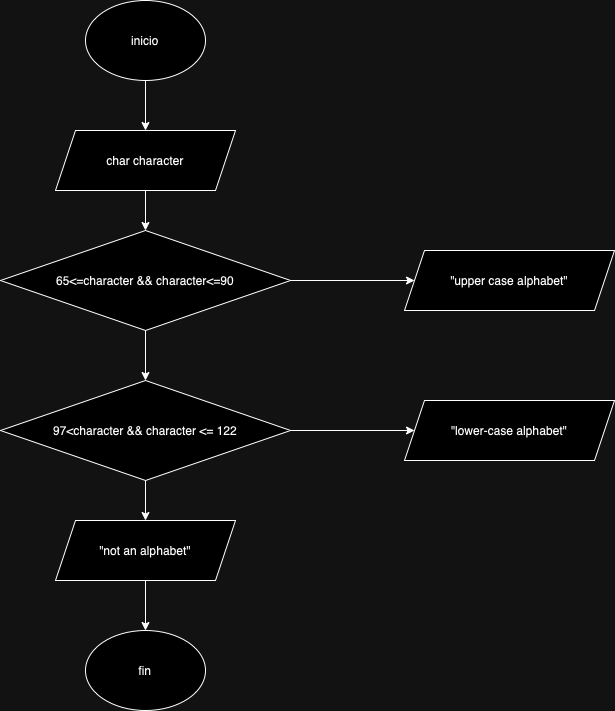

The diagram above was exported from draw.io. Its source (the exported page's mxGraphModel, read from the mxfile embedded in the PNG):
<mxGraphModel dx="924" dy="748" grid="1" gridSize="10" guides="1" tooltips="1" connect="1" arrows="1" fold="1" page="1" pageScale="1" pageWidth="827" pageHeight="1169" math="0" shadow="0">
  <root>
    <mxCell id="0" />
    <mxCell id="1" parent="0" />
    <mxCell id="zbQik2Ov6-C6XwuQgOFC-9" value="" style="edgeStyle=orthogonalEdgeStyle;rounded=0;orthogonalLoop=1;jettySize=auto;html=1;" edge="1" parent="1" source="zbQik2Ov6-C6XwuQgOFC-1" target="zbQik2Ov6-C6XwuQgOFC-2">
      <mxGeometry relative="1" as="geometry" />
    </mxCell>
    <mxCell id="zbQik2Ov6-C6XwuQgOFC-1" value="inicio" style="ellipse;whiteSpace=wrap;html=1;" vertex="1" parent="1">
      <mxGeometry x="95" y="20" width="120" height="80" as="geometry" />
    </mxCell>
    <mxCell id="zbQik2Ov6-C6XwuQgOFC-10" value="" style="edgeStyle=orthogonalEdgeStyle;rounded=0;orthogonalLoop=1;jettySize=auto;html=1;" edge="1" parent="1" source="zbQik2Ov6-C6XwuQgOFC-2" target="zbQik2Ov6-C6XwuQgOFC-3">
      <mxGeometry relative="1" as="geometry" />
    </mxCell>
    <mxCell id="zbQik2Ov6-C6XwuQgOFC-2" value="char character" style="shape=parallelogram;perimeter=parallelogramPerimeter;whiteSpace=wrap;html=1;fixedSize=1;" vertex="1" parent="1">
      <mxGeometry x="65" y="150" width="180" height="60" as="geometry" />
    </mxCell>
    <mxCell id="zbQik2Ov6-C6XwuQgOFC-11" value="" style="edgeStyle=orthogonalEdgeStyle;rounded=0;orthogonalLoop=1;jettySize=auto;html=1;" edge="1" parent="1" source="zbQik2Ov6-C6XwuQgOFC-3" target="zbQik2Ov6-C6XwuQgOFC-4">
      <mxGeometry relative="1" as="geometry" />
    </mxCell>
    <mxCell id="zbQik2Ov6-C6XwuQgOFC-14" value="" style="edgeStyle=orthogonalEdgeStyle;rounded=0;orthogonalLoop=1;jettySize=auto;html=1;" edge="1" parent="1" source="zbQik2Ov6-C6XwuQgOFC-3" target="zbQik2Ov6-C6XwuQgOFC-7">
      <mxGeometry relative="1" as="geometry" />
    </mxCell>
    <mxCell id="zbQik2Ov6-C6XwuQgOFC-3" value="65&amp;lt;=character &amp;amp;&amp;amp; character&amp;lt;=90" style="rhombus;whiteSpace=wrap;html=1;" vertex="1" parent="1">
      <mxGeometry x="10" y="250" width="290" height="100" as="geometry" />
    </mxCell>
    <mxCell id="zbQik2Ov6-C6XwuQgOFC-12" value="" style="edgeStyle=orthogonalEdgeStyle;rounded=0;orthogonalLoop=1;jettySize=auto;html=1;" edge="1" parent="1" source="zbQik2Ov6-C6XwuQgOFC-4" target="zbQik2Ov6-C6XwuQgOFC-5">
      <mxGeometry relative="1" as="geometry" />
    </mxCell>
    <mxCell id="zbQik2Ov6-C6XwuQgOFC-15" value="" style="edgeStyle=orthogonalEdgeStyle;rounded=0;orthogonalLoop=1;jettySize=auto;html=1;" edge="1" parent="1" source="zbQik2Ov6-C6XwuQgOFC-4" target="zbQik2Ov6-C6XwuQgOFC-8">
      <mxGeometry relative="1" as="geometry" />
    </mxCell>
    <mxCell id="zbQik2Ov6-C6XwuQgOFC-4" value="97&amp;lt;character &amp;amp;&amp;amp; character &amp;lt;= 122" style="rhombus;whiteSpace=wrap;html=1;" vertex="1" parent="1">
      <mxGeometry x="10" y="400" width="290" height="100" as="geometry" />
    </mxCell>
    <mxCell id="zbQik2Ov6-C6XwuQgOFC-13" value="" style="edgeStyle=orthogonalEdgeStyle;rounded=0;orthogonalLoop=1;jettySize=auto;html=1;" edge="1" parent="1" source="zbQik2Ov6-C6XwuQgOFC-5" target="zbQik2Ov6-C6XwuQgOFC-6">
      <mxGeometry relative="1" as="geometry" />
    </mxCell>
    <mxCell id="zbQik2Ov6-C6XwuQgOFC-5" value="&quot;not an alphabet&quot;" style="shape=parallelogram;perimeter=parallelogramPerimeter;whiteSpace=wrap;html=1;fixedSize=1;" vertex="1" parent="1">
      <mxGeometry x="65" y="540" width="180" height="60" as="geometry" />
    </mxCell>
    <mxCell id="zbQik2Ov6-C6XwuQgOFC-6" value="fin" style="ellipse;whiteSpace=wrap;html=1;" vertex="1" parent="1">
      <mxGeometry x="95" y="650" width="120" height="80" as="geometry" />
    </mxCell>
    <mxCell id="zbQik2Ov6-C6XwuQgOFC-7" value="&quot;upper case alphabet&quot;" style="shape=parallelogram;perimeter=parallelogramPerimeter;whiteSpace=wrap;html=1;fixedSize=1;" vertex="1" parent="1">
      <mxGeometry x="414" y="270" width="210" height="60" as="geometry" />
    </mxCell>
    <mxCell id="zbQik2Ov6-C6XwuQgOFC-8" value="&quot;lower-case alphabet&quot;" style="shape=parallelogram;perimeter=parallelogramPerimeter;whiteSpace=wrap;html=1;fixedSize=1;" vertex="1" parent="1">
      <mxGeometry x="414" y="420" width="210" height="60" as="geometry" />
    </mxCell>
  </root>
</mxGraphModel>